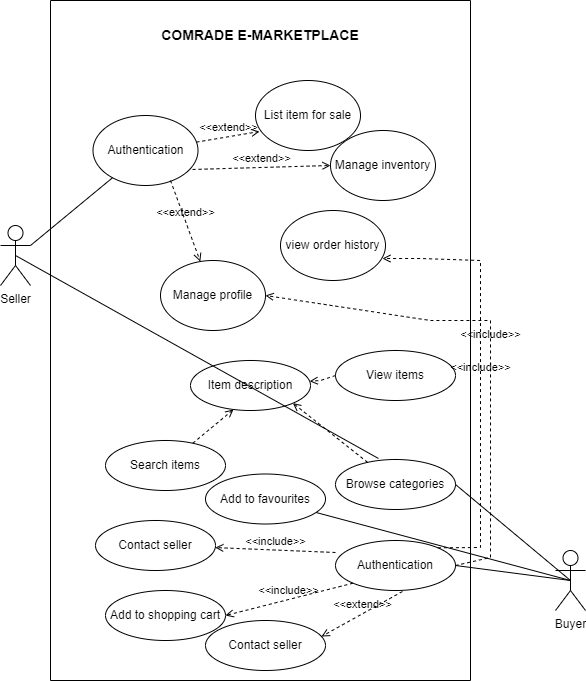

The diagram above was exported from draw.io. Its source (the exported page's mxGraphModel, read from the mxfile embedded in the PNG):
<mxGraphModel dx="1534" dy="1510" grid="1" gridSize="10" guides="1" tooltips="1" connect="1" arrows="1" fold="1" page="1" pageScale="1" pageWidth="1169" pageHeight="827" math="0" shadow="0">
  <root>
    <mxCell id="0" />
    <mxCell id="1" parent="0" />
    <mxCell id="k3yfLC9RwLweDPWpdk3I-2" value="Seller" style="shape=umlActor;verticalLabelPosition=bottom;verticalAlign=top;html=1;" vertex="1" parent="1">
      <mxGeometry x="290" y="145" width="30" height="60" as="geometry" />
    </mxCell>
    <mxCell id="k3yfLC9RwLweDPWpdk3I-4" value="" style="swimlane;startSize=0;" vertex="1" parent="1">
      <mxGeometry x="340" y="-80" width="420" height="680" as="geometry">
        <mxRectangle x="340" y="20" width="50" height="40" as="alternateBounds" />
      </mxGeometry>
    </mxCell>
    <mxCell id="k3yfLC9RwLweDPWpdk3I-3" value="Authentication" style="ellipse;whiteSpace=wrap;html=1;" vertex="1" parent="k3yfLC9RwLweDPWpdk3I-4">
      <mxGeometry x="42.5" y="115" width="105" height="70" as="geometry" />
    </mxCell>
    <mxCell id="k3yfLC9RwLweDPWpdk3I-18" value="Authentication" style="ellipse;whiteSpace=wrap;html=1;" vertex="1" parent="k3yfLC9RwLweDPWpdk3I-4">
      <mxGeometry x="285" y="540" width="120" height="50" as="geometry" />
    </mxCell>
    <mxCell id="k3yfLC9RwLweDPWpdk3I-27" value="Item description" style="ellipse;whiteSpace=wrap;html=1;" vertex="1" parent="k3yfLC9RwLweDPWpdk3I-4">
      <mxGeometry x="140" y="360" width="120" height="50" as="geometry" />
    </mxCell>
    <mxCell id="k3yfLC9RwLweDPWpdk3I-19" value="Contact seller" style="ellipse;whiteSpace=wrap;html=1;" vertex="1" parent="k3yfLC9RwLweDPWpdk3I-4">
      <mxGeometry x="45" y="520" width="120" height="50" as="geometry" />
    </mxCell>
    <mxCell id="k3yfLC9RwLweDPWpdk3I-26" value="&amp;lt;&amp;lt;include&amp;gt;&amp;gt;" style="html=1;verticalAlign=bottom;labelBackgroundColor=none;endArrow=open;endFill=0;dashed=1;rounded=0;exitX=0;exitY=0.24;exitDx=0;exitDy=0;exitPerimeter=0;" edge="1" parent="k3yfLC9RwLweDPWpdk3I-4" source="k3yfLC9RwLweDPWpdk3I-18" target="k3yfLC9RwLweDPWpdk3I-19">
      <mxGeometry width="160" relative="1" as="geometry">
        <mxPoint x="765" y="396" as="sourcePoint" />
        <mxPoint x="675" y="355" as="targetPoint" />
      </mxGeometry>
    </mxCell>
    <mxCell id="k3yfLC9RwLweDPWpdk3I-15" value="Search items" style="ellipse;whiteSpace=wrap;html=1;" vertex="1" parent="k3yfLC9RwLweDPWpdk3I-4">
      <mxGeometry x="55" y="440" width="120" height="50" as="geometry" />
    </mxCell>
    <mxCell id="k3yfLC9RwLweDPWpdk3I-34" value="" style="html=1;verticalAlign=bottom;labelBackgroundColor=none;endArrow=open;endFill=0;dashed=1;rounded=0;entryX=0.358;entryY=0.98;entryDx=0;entryDy=0;entryPerimeter=0;" edge="1" parent="k3yfLC9RwLweDPWpdk3I-4" source="k3yfLC9RwLweDPWpdk3I-15" target="k3yfLC9RwLweDPWpdk3I-27">
      <mxGeometry x="0.0155" width="160" relative="1" as="geometry">
        <mxPoint x="605" y="235" as="sourcePoint" />
        <mxPoint x="765" y="235" as="targetPoint" />
        <mxPoint as="offset" />
      </mxGeometry>
    </mxCell>
    <mxCell id="k3yfLC9RwLweDPWpdk3I-11" value="Add to shopping cart" style="ellipse;whiteSpace=wrap;html=1;" vertex="1" parent="k3yfLC9RwLweDPWpdk3I-4">
      <mxGeometry x="55" y="590" width="120" height="50" as="geometry" />
    </mxCell>
    <mxCell id="k3yfLC9RwLweDPWpdk3I-20" value="&amp;lt;&amp;lt;include&amp;gt;&amp;gt;" style="html=1;verticalAlign=bottom;labelBackgroundColor=none;endArrow=open;endFill=0;dashed=1;rounded=0;exitX=0;exitY=1;exitDx=0;exitDy=0;entryX=1;entryY=0.5;entryDx=0;entryDy=0;" edge="1" parent="k3yfLC9RwLweDPWpdk3I-4" source="k3yfLC9RwLweDPWpdk3I-18" target="k3yfLC9RwLweDPWpdk3I-11">
      <mxGeometry width="160" relative="1" as="geometry">
        <mxPoint x="665.679981562804" y="483.7909742841665" as="sourcePoint" />
        <mxPoint x="145" y="660" as="targetPoint" />
      </mxGeometry>
    </mxCell>
    <mxCell id="k3yfLC9RwLweDPWpdk3I-17" value="Browse categories" style="ellipse;whiteSpace=wrap;html=1;" vertex="1" parent="k3yfLC9RwLweDPWpdk3I-4">
      <mxGeometry x="285" y="459" width="120" height="50" as="geometry" />
    </mxCell>
    <mxCell id="k3yfLC9RwLweDPWpdk3I-29" value="" style="html=1;verticalAlign=bottom;labelBackgroundColor=none;endArrow=open;endFill=0;dashed=1;rounded=0;entryX=1;entryY=1;entryDx=0;entryDy=0;" edge="1" parent="k3yfLC9RwLweDPWpdk3I-4" source="k3yfLC9RwLweDPWpdk3I-17" target="k3yfLC9RwLweDPWpdk3I-27">
      <mxGeometry width="160" relative="1" as="geometry">
        <mxPoint x="735" y="440" as="sourcePoint" />
        <mxPoint x="676" y="453" as="targetPoint" />
        <Array as="points" />
      </mxGeometry>
    </mxCell>
    <mxCell id="k3yfLC9RwLweDPWpdk3I-16" value="Add to favourites" style="ellipse;whiteSpace=wrap;html=1;" vertex="1" parent="k3yfLC9RwLweDPWpdk3I-4">
      <mxGeometry x="155" y="473.5" width="120" height="50" as="geometry" />
    </mxCell>
    <mxCell id="k3yfLC9RwLweDPWpdk3I-39" value="Contact seller" style="ellipse;whiteSpace=wrap;html=1;" vertex="1" parent="k3yfLC9RwLweDPWpdk3I-4">
      <mxGeometry x="155" y="620" width="120" height="50" as="geometry" />
    </mxCell>
    <mxCell id="k3yfLC9RwLweDPWpdk3I-40" value="&amp;lt;&amp;lt;extend&amp;gt;&amp;gt;" style="html=1;verticalAlign=bottom;labelBackgroundColor=none;endArrow=open;endFill=0;dashed=1;rounded=0;entryX=0.967;entryY=0.32;entryDx=0;entryDy=0;entryPerimeter=0;exitX=0.558;exitY=1.02;exitDx=0;exitDy=0;exitPerimeter=0;" edge="1" parent="k3yfLC9RwLweDPWpdk3I-4" source="k3yfLC9RwLweDPWpdk3I-18" target="k3yfLC9RwLweDPWpdk3I-39">
      <mxGeometry width="160" relative="1" as="geometry">
        <mxPoint x="320" y="600" as="sourcePoint" />
        <mxPoint x="185" y="625" as="targetPoint" />
      </mxGeometry>
    </mxCell>
    <mxCell id="k3yfLC9RwLweDPWpdk3I-42" value="View items" style="ellipse;whiteSpace=wrap;html=1;" vertex="1" parent="k3yfLC9RwLweDPWpdk3I-4">
      <mxGeometry x="285" y="350" width="120" height="50" as="geometry" />
    </mxCell>
    <mxCell id="k3yfLC9RwLweDPWpdk3I-43" value="" style="html=1;verticalAlign=bottom;labelBackgroundColor=none;endArrow=open;endFill=0;dashed=1;rounded=0;exitX=0;exitY=0.5;exitDx=0;exitDy=0;" edge="1" parent="k3yfLC9RwLweDPWpdk3I-4" source="k3yfLC9RwLweDPWpdk3I-42" target="k3yfLC9RwLweDPWpdk3I-27">
      <mxGeometry x="-0.1263" y="-8" width="160" relative="1" as="geometry">
        <mxPoint x="440" y="454" as="sourcePoint" />
        <mxPoint x="499" y="410" as="targetPoint" />
        <mxPoint as="offset" />
        <Array as="points">
          <mxPoint x="270" y="380" />
        </Array>
      </mxGeometry>
    </mxCell>
    <mxCell id="k3yfLC9RwLweDPWpdk3I-45" value="List item for sale" style="ellipse;whiteSpace=wrap;html=1;" vertex="1" parent="k3yfLC9RwLweDPWpdk3I-4">
      <mxGeometry x="205" y="80" width="105" height="70" as="geometry" />
    </mxCell>
    <mxCell id="k3yfLC9RwLweDPWpdk3I-47" value="Manage inventory" style="ellipse;whiteSpace=wrap;html=1;" vertex="1" parent="k3yfLC9RwLweDPWpdk3I-4">
      <mxGeometry x="280" y="130" width="105" height="70" as="geometry" />
    </mxCell>
    <mxCell id="k3yfLC9RwLweDPWpdk3I-44" value="view order history" style="ellipse;whiteSpace=wrap;html=1;" vertex="1" parent="k3yfLC9RwLweDPWpdk3I-4">
      <mxGeometry x="230" y="210" width="105" height="70" as="geometry" />
    </mxCell>
    <mxCell id="k3yfLC9RwLweDPWpdk3I-46" value="Manage profile" style="ellipse;whiteSpace=wrap;html=1;" vertex="1" parent="k3yfLC9RwLweDPWpdk3I-4">
      <mxGeometry x="110" y="260" width="105" height="70" as="geometry" />
    </mxCell>
    <mxCell id="k3yfLC9RwLweDPWpdk3I-48" value="&amp;lt;&amp;lt;extend&amp;gt;&amp;gt;" style="html=1;verticalAlign=bottom;labelBackgroundColor=none;endArrow=open;endFill=0;dashed=1;rounded=0;entryX=0.038;entryY=0.729;entryDx=0;entryDy=0;entryPerimeter=0;" edge="1" parent="k3yfLC9RwLweDPWpdk3I-4" source="k3yfLC9RwLweDPWpdk3I-3" target="k3yfLC9RwLweDPWpdk3I-45">
      <mxGeometry width="160" relative="1" as="geometry">
        <mxPoint x="150" y="140" as="sourcePoint" />
        <mxPoint x="310" y="140" as="targetPoint" />
      </mxGeometry>
    </mxCell>
    <mxCell id="k3yfLC9RwLweDPWpdk3I-50" value="&amp;lt;&amp;lt;extend&amp;gt;&amp;gt;" style="html=1;verticalAlign=bottom;labelBackgroundColor=none;endArrow=open;endFill=0;dashed=1;rounded=0;exitX=0.738;exitY=0.929;exitDx=0;exitDy=0;exitPerimeter=0;" edge="1" parent="k3yfLC9RwLweDPWpdk3I-4" source="k3yfLC9RwLweDPWpdk3I-3" target="k3yfLC9RwLweDPWpdk3I-46">
      <mxGeometry width="160" relative="1" as="geometry">
        <mxPoint x="156" y="152" as="sourcePoint" />
        <mxPoint x="219" y="141" as="targetPoint" />
      </mxGeometry>
    </mxCell>
    <mxCell id="k3yfLC9RwLweDPWpdk3I-51" value="&amp;lt;&amp;lt;include&amp;gt;&amp;gt;" style="html=1;verticalAlign=bottom;labelBackgroundColor=none;endArrow=open;endFill=0;dashed=1;rounded=0;entryX=0.971;entryY=0.686;entryDx=0;entryDy=0;entryPerimeter=0;exitX=1;exitY=0;exitDx=0;exitDy=0;" edge="1" parent="k3yfLC9RwLweDPWpdk3I-4" source="k3yfLC9RwLweDPWpdk3I-18" target="k3yfLC9RwLweDPWpdk3I-44">
      <mxGeometry width="160" relative="1" as="geometry">
        <mxPoint x="379" y="464" as="sourcePoint" />
        <mxPoint x="388.21000000000004" y="331" as="targetPoint" />
        <Array as="points">
          <mxPoint x="430" y="547" />
          <mxPoint x="430" y="464" />
          <mxPoint x="430" y="260" />
          <mxPoint x="370" y="258" />
        </Array>
      </mxGeometry>
    </mxCell>
    <mxCell id="k3yfLC9RwLweDPWpdk3I-52" value="&amp;lt;&amp;lt;extend&amp;gt;&amp;gt;" style="html=1;verticalAlign=bottom;labelBackgroundColor=none;endArrow=open;endFill=0;dashed=1;rounded=0;entryX=0;entryY=0.5;entryDx=0;entryDy=0;exitX=0.948;exitY=0.771;exitDx=0;exitDy=0;exitPerimeter=0;" edge="1" parent="k3yfLC9RwLweDPWpdk3I-4" source="k3yfLC9RwLweDPWpdk3I-3" target="k3yfLC9RwLweDPWpdk3I-47">
      <mxGeometry width="160" relative="1" as="geometry">
        <mxPoint x="155.01999999999998" y="192.01999999999998" as="sourcePoint" />
        <mxPoint x="285.0049999999999" y="160" as="targetPoint" />
      </mxGeometry>
    </mxCell>
    <mxCell id="k3yfLC9RwLweDPWpdk3I-53" value="&amp;lt;&amp;lt;include&amp;gt;&amp;gt;" style="html=1;verticalAlign=bottom;labelBackgroundColor=none;endArrow=open;endFill=0;dashed=1;rounded=0;exitX=1;exitY=0.5;exitDx=0;exitDy=0;entryX=1;entryY=0.5;entryDx=0;entryDy=0;" edge="1" parent="k3yfLC9RwLweDPWpdk3I-4" source="k3yfLC9RwLweDPWpdk3I-18" target="k3yfLC9RwLweDPWpdk3I-46">
      <mxGeometry width="160" relative="1" as="geometry">
        <mxPoint x="397" y="557" as="sourcePoint" />
        <mxPoint x="342" y="268" as="targetPoint" />
        <Array as="points">
          <mxPoint x="440" y="557" />
          <mxPoint x="440" y="474" />
          <mxPoint x="440" y="380" />
          <mxPoint x="440" y="320" />
          <mxPoint x="380" y="320" />
        </Array>
      </mxGeometry>
    </mxCell>
    <mxCell id="k3yfLC9RwLweDPWpdk3I-55" value="&lt;b&gt;&lt;font style=&quot;font-size: 14px;&quot;&gt;COMRADE E-MARKETPLACE&lt;/font&gt;&lt;/b&gt;" style="text;strokeColor=none;align=center;fillColor=none;html=1;verticalAlign=middle;whiteSpace=wrap;rounded=0;" vertex="1" parent="k3yfLC9RwLweDPWpdk3I-4">
      <mxGeometry x="110" y="10" width="200" height="50" as="geometry" />
    </mxCell>
    <mxCell id="k3yfLC9RwLweDPWpdk3I-7" value="" style="endArrow=none;html=1;rounded=0;exitX=1;exitY=0.3333333333333333;exitDx=0;exitDy=0;exitPerimeter=0;" edge="1" parent="1" source="k3yfLC9RwLweDPWpdk3I-2" target="k3yfLC9RwLweDPWpdk3I-3">
      <mxGeometry width="50" height="50" relative="1" as="geometry">
        <mxPoint x="330" y="250" as="sourcePoint" />
        <mxPoint x="600" y="340" as="targetPoint" />
      </mxGeometry>
    </mxCell>
    <mxCell id="k3yfLC9RwLweDPWpdk3I-8" value="Buyer" style="shape=umlActor;verticalLabelPosition=bottom;verticalAlign=top;html=1;outlineConnect=0;" vertex="1" parent="1">
      <mxGeometry x="845" y="470" width="30" height="60" as="geometry" />
    </mxCell>
    <mxCell id="k3yfLC9RwLweDPWpdk3I-23" value="" style="endArrow=none;html=1;rounded=0;entryX=0.5;entryY=0.5;entryDx=0;entryDy=0;entryPerimeter=0;exitX=1;exitY=0.5;exitDx=0;exitDy=0;" edge="1" parent="1" source="k3yfLC9RwLweDPWpdk3I-17" target="k3yfLC9RwLweDPWpdk3I-8">
      <mxGeometry width="50" height="50" relative="1" as="geometry">
        <mxPoint x="615" y="410" as="sourcePoint" />
        <mxPoint x="665" y="360" as="targetPoint" />
      </mxGeometry>
    </mxCell>
    <mxCell id="k3yfLC9RwLweDPWpdk3I-24" value="" style="endArrow=none;html=1;rounded=0;entryX=1;entryY=0.5;entryDx=0;entryDy=0;exitX=0.5;exitY=0.5;exitDx=0;exitDy=0;exitPerimeter=0;" edge="1" parent="1" source="k3yfLC9RwLweDPWpdk3I-8" target="k3yfLC9RwLweDPWpdk3I-18">
      <mxGeometry width="50" height="50" relative="1" as="geometry">
        <mxPoint x="850" y="500" as="sourcePoint" />
        <mxPoint x="665" y="360" as="targetPoint" />
      </mxGeometry>
    </mxCell>
    <mxCell id="k3yfLC9RwLweDPWpdk3I-38" value="" style="endArrow=none;html=1;rounded=0;exitX=0.5;exitY=0.5;exitDx=0;exitDy=0;exitPerimeter=0;" edge="1" parent="1" source="k3yfLC9RwLweDPWpdk3I-8" target="k3yfLC9RwLweDPWpdk3I-16">
      <mxGeometry width="50" height="50" relative="1" as="geometry">
        <mxPoint x="590" y="540" as="sourcePoint" />
        <mxPoint x="640" y="490" as="targetPoint" />
      </mxGeometry>
    </mxCell>
    <mxCell id="k3yfLC9RwLweDPWpdk3I-54" value="" style="endArrow=none;html=1;rounded=0;exitX=0.5;exitY=0.5;exitDx=0;exitDy=0;exitPerimeter=0;entryX=0.358;entryY=-0.02;entryDx=0;entryDy=0;entryPerimeter=0;" edge="1" parent="1" source="k3yfLC9RwLweDPWpdk3I-2" target="k3yfLC9RwLweDPWpdk3I-17">
      <mxGeometry width="50" height="50" relative="1" as="geometry">
        <mxPoint x="330" y="175" as="sourcePoint" />
        <mxPoint x="397" y="155" as="targetPoint" />
      </mxGeometry>
    </mxCell>
  </root>
</mxGraphModel>